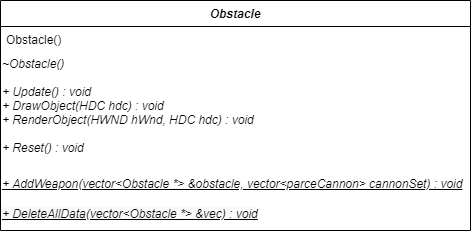

The diagram above was exported from draw.io. Its source (the exported page's mxGraphModel, read from the mxfile embedded in the PNG):
<mxGraphModel dx="1086" dy="806" grid="1" gridSize="10" guides="1" tooltips="1" connect="1" arrows="1" fold="1" page="1" pageScale="1" pageWidth="827" pageHeight="1169" math="0" shadow="0">
  <root>
    <mxCell id="-ASBpF_MuILZw_yUwhPw-0" />
    <mxCell id="-ASBpF_MuILZw_yUwhPw-1" parent="-ASBpF_MuILZw_yUwhPw-0" />
    <mxCell id="8GuO4zSRPVdsdRd83FZX-0" value="Obstacle" style="swimlane;fontStyle=3;align=center;verticalAlign=top;childLayout=stackLayout;horizontal=1;startSize=26;horizontalStack=0;resizeParent=1;resizeParentMax=0;resizeLast=0;collapsible=1;marginBottom=0;" parent="-ASBpF_MuILZw_yUwhPw-1" vertex="1">
      <mxGeometry x="10" y="30" width="470" height="230" as="geometry" />
    </mxCell>
    <mxCell id="8GuO4zSRPVdsdRd83FZX-1" value="Obstacle()" style="text;strokeColor=none;fillColor=none;align=left;verticalAlign=top;spacingLeft=4;spacingRight=4;overflow=hidden;rotatable=0;points=[[0,0.5],[1,0.5]];portConstraint=eastwest;" parent="8GuO4zSRPVdsdRd83FZX-0" vertex="1">
      <mxGeometry y="26" width="470" height="24" as="geometry" />
    </mxCell>
    <mxCell id="8GuO4zSRPVdsdRd83FZX-2" value="&lt;div&gt;&lt;i style=&quot;font-family: &amp;#34;helvetica&amp;#34;&quot;&gt;~Obstacle()&lt;/i&gt;&lt;br&gt;&lt;/div&gt;&lt;div&gt;&lt;font face=&quot;helvetica&quot;&gt;&lt;i&gt;&lt;br&gt;&lt;/i&gt;&lt;/font&gt;&lt;/div&gt;&lt;div&gt;&lt;font face=&quot;helvetica&quot;&gt;&lt;i&gt;&lt;span&gt;&#09;&lt;/span&gt;+ Update() : void&lt;/i&gt;&lt;/font&gt;&lt;/div&gt;&lt;div&gt;&lt;font face=&quot;helvetica&quot;&gt;&lt;i&gt;+ DrawObject(HDC hdc) : void&lt;/i&gt;&lt;/font&gt;&lt;/div&gt;&lt;div&gt;&lt;font face=&quot;helvetica&quot;&gt;&lt;i&gt;+ RenderObject(HWND hWnd, HDC hdc) : void&lt;/i&gt;&lt;/font&gt;&lt;/div&gt;&lt;div&gt;&lt;font face=&quot;helvetica&quot;&gt;&lt;i&gt;&lt;br&gt;&lt;/i&gt;&lt;/font&gt;&lt;/div&gt;&lt;div&gt;&lt;i style=&quot;font-family: &amp;#34;helvetica&amp;#34;&quot;&gt;+ Reset() : void&lt;/i&gt;&lt;br&gt;&lt;/div&gt;&lt;div&gt;&lt;font face=&quot;helvetica&quot;&gt;&lt;i&gt;&lt;br&gt;&lt;/i&gt;&lt;/font&gt;&lt;/div&gt;&lt;div&gt;&lt;br&gt;&lt;/div&gt;" style="text;whiteSpace=wrap;html=1;" parent="8GuO4zSRPVdsdRd83FZX-0" vertex="1">
      <mxGeometry y="50" width="470" height="120" as="geometry" />
    </mxCell>
    <mxCell id="8GuO4zSRPVdsdRd83FZX-3" value="&lt;div style=&quot;font-family: helvetica; font-size: 12px; font-style: normal; font-weight: 400; letter-spacing: normal; text-align: left; text-indent: 0px; text-transform: none; word-spacing: 0px;&quot;&gt;&lt;font face=&quot;helvetica&quot;&gt;&lt;i&gt;+ AddWeapon(vector&amp;lt;Obstacle *&amp;gt; &amp;amp;obstacle, vector&amp;lt;parceCannon&amp;gt; cannonSet) : void&lt;/i&gt;&lt;/font&gt;&lt;/div&gt;" style="text;html=1;fontStyle=4;labelBackgroundColor=none;whiteSpace=wrap;" parent="8GuO4zSRPVdsdRd83FZX-0" vertex="1">
      <mxGeometry y="170" width="470" height="30" as="geometry" />
    </mxCell>
    <mxCell id="8GuO4zSRPVdsdRd83FZX-4" value="&lt;i style=&quot;color: rgb(0 , 0 , 0) ; font-family: &amp;#34;helvetica&amp;#34; ; font-size: 12px ; font-weight: 400 ; letter-spacing: normal ; text-align: left ; text-indent: 0px ; text-transform: none ; word-spacing: 0px ; background-color: rgb(248 , 249 , 250)&quot;&gt;+ DeleteAllData(vector&amp;lt;Obstacle *&amp;gt; &amp;amp;vec) : void&lt;/i&gt;" style="text;whiteSpace=wrap;html=1;fontStyle=4" parent="8GuO4zSRPVdsdRd83FZX-0" vertex="1">
      <mxGeometry y="200" width="470" height="30" as="geometry" />
    </mxCell>
  </root>
</mxGraphModel>